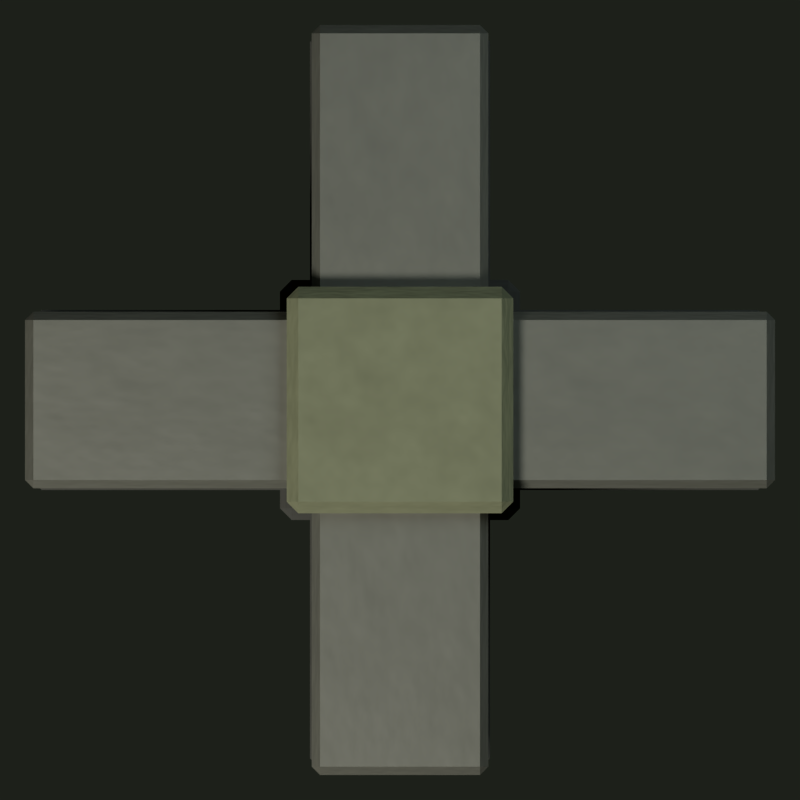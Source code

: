 # Source: concrete_wall.blend  (saved by Blender 5.2.44; exported with 4.5.12 LTS)
import bpy
from mathutils import Matrix  # noqa: F401  (used for matrix-valued properties, if any)

bpy.ops.wm.read_factory_settings(use_empty=True)
scene = bpy.context.scene
scene.name = 'Scene'

# ---- collections
col_collection = bpy.data.collections.new('Collection'); scene.collection.children.link(col_collection)

# ---- materials (node trees are filled in below, after node groups)
mat_concrete___soil_and_oil_contact = bpy.data.materials.new('Concrete - soil and oil contact')
mat_concrete___soil_and_oil_contact.diffuse_color = (0.105, 0.105, 0.09, 1.0)
mat_concrete___weathered_blast_resistant = bpy.data.materials.new('Concrete - weathered blast resistant')
mat_concrete___weathered_blast_resistant.diffuse_color = (0.29, 0.285, 0.245, 1.0)
mat_armor___sun_worn_upper_plane = bpy.data.materials.new('Armor - sun-worn upper plane')
mat_armor___sun_worn_upper_plane.diffuse_color = (0.245, 0.26, 0.16, 1.0)
mat_neutral_owner_identification_panel = bpy.data.materials.new('Neutral owner identification panel')
mat_neutral_owner_identification_panel.diffuse_color = (0.46, 0.33, 0.16, 1.0)
mat_mechanism___exposed_worn_edge = bpy.data.materials.new('Mechanism - exposed worn edge')
mat_mechanism___exposed_worn_edge.diffuse_color = (0.22, 0.22, 0.18, 1.0)

# ---- material node trees
mat_concrete___soil_and_oil_contact.use_nodes = True; mat_concrete___soil_and_oil_contact.node_tree.nodes.clear()
_N = mat_concrete___soil_and_oil_contact.node_tree.nodes; _L = mat_concrete___soil_and_oil_contact.node_tree.links
n0 = _N.new('ShaderNodeBsdfPrincipled'); n0.name = 'Principled BSDF'; n0.location = (-200, 100)
n0.inputs[2].default_value = 0.98
n0.inputs[10].default_value = 0.005
n1 = _N.new('ShaderNodeOutputMaterial'); n1.name = 'Material Output'; n1.location = (200, 100)
n2 = _N.new('ShaderNodeTexNoise'); n2.name = 'Noise Texture'; n2.location = (0, 0)
n2.width = 160
n2.inputs[2].default_value = 5.4
n2.inputs[3].default_value = 2.2
n2.inputs[4].default_value = 0.72
n3 = _N.new('ShaderNodeValToRGB'); n3.name = 'Color Ramp'; n3.location = (0, 0)
while len(n3.color_ramp.elements) > 1: n3.color_ramp.elements.remove(n3.color_ramp.elements[-1])
n3.color_ramp.elements[0].position = 0.2; n3.color_ramp.elements[0].color = (0.0945, 0.0945, 0.081, 1.0)
_e = n3.color_ramp.elements.new(0.8); _e.color = (0.1155, 0.1155, 0.099, 1.0)
n4 = _N.new('ShaderNodeBump'); n4.name = 'Bump'; n4.location = (0, 0)
n4.inputs[0].default_value = 0.1
n4.inputs[1].default_value = 0.035
_L.new(n0.outputs[0], n1.inputs[0])
_L.new(n2.outputs[0], n3.inputs[0])
_L.new(n3.outputs[0], n0.inputs[0])
_L.new(n2.outputs[0], n4.inputs[3])
_L.new(n4.outputs[0], n0.inputs[5])
n1.is_active_output = True
mat_concrete___weathered_blast_resistant.use_nodes = True; mat_concrete___weathered_blast_resistant.node_tree.nodes.clear()
_N = mat_concrete___weathered_blast_resistant.node_tree.nodes; _L = mat_concrete___weathered_blast_resistant.node_tree.links
n0 = _N.new('ShaderNodeBsdfPrincipled'); n0.name = 'Principled BSDF'; n0.location = (-200, 100)
n0.inputs[2].default_value = 0.95
n0.inputs[10].default_value = 0.005
n1 = _N.new('ShaderNodeOutputMaterial'); n1.name = 'Material Output'; n1.location = (200, 100)
n2 = _N.new('ShaderNodeTexNoise'); n2.name = 'Noise Texture'; n2.location = (0, 0)
n2.width = 160
n2.inputs[2].default_value = 5.4
n2.inputs[3].default_value = 2.2
n2.inputs[4].default_value = 0.72
n3 = _N.new('ShaderNodeValToRGB'); n3.name = 'Color Ramp'; n3.location = (0, 0)
while len(n3.color_ramp.elements) > 1: n3.color_ramp.elements.remove(n3.color_ramp.elements[-1])
n3.color_ramp.elements[0].position = 0.2; n3.color_ramp.elements[0].color = (0.2436, 0.2394, 0.2058, 1.0)
_e = n3.color_ramp.elements.new(0.8); _e.color = (0.3364, 0.3306, 0.2842, 1.0)
n4 = _N.new('ShaderNodeBump'); n4.name = 'Bump'; n4.location = (0, 0)
n4.inputs[0].default_value = 0.16
n4.inputs[1].default_value = 0.035
_L.new(n0.outputs[0], n1.inputs[0])
_L.new(n2.outputs[0], n3.inputs[0])
_L.new(n3.outputs[0], n0.inputs[0])
_L.new(n2.outputs[0], n4.inputs[3])
_L.new(n4.outputs[0], n0.inputs[5])
n1.is_active_output = True
mat_armor___sun_worn_upper_plane.use_nodes = True; mat_armor___sun_worn_upper_plane.node_tree.nodes.clear()
_N = mat_armor___sun_worn_upper_plane.node_tree.nodes; _L = mat_armor___sun_worn_upper_plane.node_tree.links
n0 = _N.new('ShaderNodeBsdfPrincipled'); n0.name = 'Principled BSDF'; n0.location = (-200, 100)
n0.inputs[1].default_value = 0.16
n0.inputs[2].default_value = 0.78
n0.inputs[10].default_value = 0.005
n1 = _N.new('ShaderNodeOutputMaterial'); n1.name = 'Material Output'; n1.location = (200, 100)
n2 = _N.new('ShaderNodeTexNoise'); n2.name = 'Noise Texture'; n2.location = (0, 0)
n2.width = 160
n2.inputs[2].default_value = 5.4
n2.inputs[3].default_value = 2.2
n2.inputs[4].default_value = 0.72
n3 = _N.new('ShaderNodeValToRGB'); n3.name = 'Color Ramp'; n3.location = (0, 0)
while len(n3.color_ramp.elements) > 1: n3.color_ramp.elements.remove(n3.color_ramp.elements[-1])
n3.color_ramp.elements[0].position = 0.2; n3.color_ramp.elements[0].color = (0.2205, 0.234, 0.144, 1.0)
_e = n3.color_ramp.elements.new(0.8); _e.color = (0.2695, 0.286, 0.176, 1.0)
n4 = _N.new('ShaderNodeBump'); n4.name = 'Bump'; n4.location = (0, 0)
n4.inputs[0].default_value = 0.1
n4.inputs[1].default_value = 0.035
_L.new(n0.outputs[0], n1.inputs[0])
_L.new(n2.outputs[0], n3.inputs[0])
_L.new(n3.outputs[0], n0.inputs[0])
_L.new(n2.outputs[0], n4.inputs[3])
_L.new(n4.outputs[0], n0.inputs[5])
n1.is_active_output = True
mat_neutral_owner_identification_panel.use_nodes = True; mat_neutral_owner_identification_panel.node_tree.nodes.clear()
_N = mat_neutral_owner_identification_panel.node_tree.nodes; _L = mat_neutral_owner_identification_panel.node_tree.links
n0 = _N.new('ShaderNodeBsdfPrincipled'); n0.name = 'Principled BSDF'; n0.location = (-200, 100)
n0.inputs[2].default_value = 0.84
n0.inputs[10].default_value = 0.005
n1 = _N.new('ShaderNodeOutputMaterial'); n1.name = 'Material Output'; n1.location = (200, 100)
n2 = _N.new('ShaderNodeTexNoise'); n2.name = 'Noise Texture'; n2.location = (0, 0)
n2.width = 160
n2.inputs[2].default_value = 5.4
n2.inputs[3].default_value = 2.2
n2.inputs[4].default_value = 0.72
n3 = _N.new('ShaderNodeValToRGB'); n3.name = 'Color Ramp'; n3.location = (0, 0)
while len(n3.color_ramp.elements) > 1: n3.color_ramp.elements.remove(n3.color_ramp.elements[-1])
n3.color_ramp.elements[0].position = 0.2; n3.color_ramp.elements[0].color = (0.437, 0.3135, 0.152, 1.0)
_e = n3.color_ramp.elements.new(0.8); _e.color = (0.483, 0.3465, 0.168, 1.0)
n4 = _N.new('ShaderNodeBump'); n4.name = 'Bump'; n4.location = (0, 0)
n4.inputs[0].default_value = 0.05
n4.inputs[1].default_value = 0.035
_L.new(n0.outputs[0], n1.inputs[0])
_L.new(n2.outputs[0], n3.inputs[0])
_L.new(n3.outputs[0], n0.inputs[0])
_L.new(n2.outputs[0], n4.inputs[3])
_L.new(n4.outputs[0], n0.inputs[5])
n1.is_active_output = True
mat_mechanism___exposed_worn_edge.use_nodes = True; mat_mechanism___exposed_worn_edge.node_tree.nodes.clear()
_N = mat_mechanism___exposed_worn_edge.node_tree.nodes; _L = mat_mechanism___exposed_worn_edge.node_tree.links
n0 = _N.new('ShaderNodeBsdfPrincipled'); n0.name = 'Principled BSDF'; n0.location = (-200, 100)
n0.inputs[1].default_value = 0.48
n0.inputs[2].default_value = 0.6
n0.inputs[10].default_value = 0.005
n1 = _N.new('ShaderNodeOutputMaterial'); n1.name = 'Material Output'; n1.location = (200, 100)
n2 = _N.new('ShaderNodeTexNoise'); n2.name = 'Noise Texture'; n2.location = (0, 0)
n2.width = 160
n2.inputs[2].default_value = 5.4
n2.inputs[3].default_value = 2.2
n2.inputs[4].default_value = 0.72
n3 = _N.new('ShaderNodeValToRGB'); n3.name = 'Color Ramp'; n3.location = (0, 0)
while len(n3.color_ramp.elements) > 1: n3.color_ramp.elements.remove(n3.color_ramp.elements[-1])
n3.color_ramp.elements[0].position = 0.2; n3.color_ramp.elements[0].color = (0.2068, 0.2068, 0.1692, 1.0)
_e = n3.color_ramp.elements.new(0.8); _e.color = (0.2332, 0.2332, 0.1908, 1.0)
n4 = _N.new('ShaderNodeBump'); n4.name = 'Bump'; n4.location = (0, 0)
n4.inputs[0].default_value = 0.06
n4.inputs[1].default_value = 0.035
_L.new(n0.outputs[0], n1.inputs[0])
_L.new(n2.outputs[0], n3.inputs[0])
_L.new(n3.outputs[0], n0.inputs[0])
_L.new(n2.outputs[0], n4.inputs[3])
_L.new(n4.outputs[0], n0.inputs[5])
n1.is_active_output = True

# ---- world
world_world = bpy.data.worlds.new('World'); scene.world = world_world
world_world.use_nodes = True; world_world.node_tree.nodes.clear()
_N = world_world.node_tree.nodes; _L = world_world.node_tree.links
n0 = _N.new('ShaderNodeOutputWorld'); n0.name = 'World Output'; n0.location = (200, 100)
n1 = _N.new('ShaderNodeBackground'); n1.name = 'Background'; n1.location = (-200, 100)
n1.inputs[0].default_value = (0.045, 0.052, 0.04, 1.0)
n1.inputs[1].default_value = 0.58
_L.new(n1.outputs[0], n0.inputs[0])
n0.is_active_output = True
world_world.color = (0.05088, 0.05088, 0.05088)
world_world.sun_shadow_jitter_overblur = 0.0

# ---- cameras
cam_camera = bpy.data.cameras.new('Camera')
cam_camera.type = 'ORTHO'
cam_camera.ortho_scale = 2.4

# ---- lights
light_area = bpy.data.lights.new('Area', 'AREA')
light_area.energy = 1050.0
light_area.shape = 'DISK'
light_area.size = 5.5
light_area.size_y = 1.0
light_area_001 = bpy.data.lights.new('Area.001', 'AREA')
light_area_001.color = (0.54, 0.63, 0.7)
light_area_001.energy = 330.0
light_area_001.size = 6.0
light_area_001.size_y = 1.0

# ---- meshes
me_cube = bpy.data.meshes.new('Cube')
me_cube.from_pydata([(-0.36, -0.36, -0.04), (-0.36, -0.36, 0.04), (-0.36, 0.36, -0.04), (-0.36, 0.36, 0.04), (0.36, -0.36, -0.04), (0.36, -0.36, 0.04), (0.36, 0.36, -0.04), (0.36, 0.36, 0.04)], [], [(0, 1, 3, 2), (2, 3, 7, 6), (6, 7, 5, 4), (4, 5, 1, 0), (2, 6, 4, 0), (7, 3, 1, 5)])
_uv = me_cube.uv_layers.new(name='UVMap')
_uv.uv.foreach_set('vector', [0.375, 0.0, 0.625, 0.0, 0.625, 0.25, 0.375, 0.25, 0.375, 0.25, 0.625, 0.25, 0.625, 0.5, 0.375, 0.5, 0.375, 0.5, 0.625, 0.5, 0.625, 0.75, 0.375, 0.75, 0.375, 0.75, 0.625, 0.75, 0.625, 1.0, 0.375, 1.0, 0.125, 0.5, 0.375, 0.5, 0.375, 0.75, 0.125, 0.75, 0.625, 0.5, 0.875, 0.5, 0.875, 0.75, 0.625, 0.75])
me_cube.materials.append(mat_concrete___soil_and_oil_contact)
me_cube.update()
me_cube_001 = bpy.data.meshes.new('Cube.001')
me_cube_001.from_pydata([(-0.3, -0.3, -0.36), (-0.3, -0.3, 0.36), (-0.3, 0.3, -0.36), (-0.3, 0.3, 0.36), (0.3, -0.3, -0.36), (0.3, -0.3, 0.36), (0.3, 0.3, -0.36), (0.3, 0.3, 0.36)], [], [(0, 1, 3, 2), (2, 3, 7, 6), (6, 7, 5, 4), (4, 5, 1, 0), (2, 6, 4, 0), (7, 3, 1, 5)])
_uv = me_cube_001.uv_layers.new(name='UVMap')
_uv.uv.foreach_set('vector', [0.375, 0.0, 0.625, 0.0, 0.625, 0.25, 0.375, 0.25, 0.375, 0.25, 0.625, 0.25, 0.625, 0.5, 0.375, 0.5, 0.375, 0.5, 0.625, 0.5, 0.625, 0.75, 0.375, 0.75, 0.375, 0.75, 0.625, 0.75, 0.625, 1.0, 0.375, 1.0, 0.125, 0.5, 0.375, 0.5, 0.375, 0.75, 0.125, 0.75, 0.625, 0.5, 0.875, 0.5, 0.875, 0.75, 0.625, 0.75])
me_cube_001.materials.append(mat_concrete___weathered_blast_resistant)
me_cube_001.update()
me_cube_002 = bpy.data.meshes.new('Cube.002')
me_cube_002.from_pydata([(-0.34, -0.34, -0.06), (-0.34, -0.34, 0.06), (-0.34, 0.34, -0.06), (-0.34, 0.34, 0.06), (0.34, -0.34, -0.06), (0.34, -0.34, 0.06), (0.34, 0.34, -0.06), (0.34, 0.34, 0.06)], [], [(0, 1, 3, 2), (2, 3, 7, 6), (6, 7, 5, 4), (4, 5, 1, 0), (2, 6, 4, 0), (7, 3, 1, 5)])
_uv = me_cube_002.uv_layers.new(name='UVMap')
_uv.uv.foreach_set('vector', [0.375, 0.0, 0.625, 0.0, 0.625, 0.25, 0.375, 0.25, 0.375, 0.25, 0.625, 0.25, 0.625, 0.5, 0.375, 0.5, 0.375, 0.5, 0.625, 0.5, 0.625, 0.75, 0.375, 0.75, 0.375, 0.75, 0.625, 0.75, 0.625, 1.0, 0.375, 1.0, 0.125, 0.5, 0.375, 0.5, 0.375, 0.75, 0.125, 0.75, 0.625, 0.5, 0.875, 0.5, 0.875, 0.75, 0.625, 0.75])
me_cube_002.materials.append(mat_armor___sun_worn_upper_plane)
me_cube_002.update()
me_cube_003 = bpy.data.meshes.new('Cube.003')
me_cube_003.from_pydata([(-0.12, -0.0175, -0.09), (-0.12, -0.0175, 0.09), (-0.12, 0.0175, -0.09), (-0.12, 0.0175, 0.09), (0.12, -0.0175, -0.09), (0.12, -0.0175, 0.09), (0.12, 0.0175, -0.09), (0.12, 0.0175, 0.09)], [], [(0, 1, 3, 2), (2, 3, 7, 6), (6, 7, 5, 4), (4, 5, 1, 0), (2, 6, 4, 0), (7, 3, 1, 5)])
_uv = me_cube_003.uv_layers.new(name='UVMap')
_uv.uv.foreach_set('vector', [0.375, 0.0, 0.625, 0.0, 0.625, 0.25, 0.375, 0.25, 0.375, 0.25, 0.625, 0.25, 0.625, 0.5, 0.375, 0.5, 0.375, 0.5, 0.625, 0.5, 0.625, 0.75, 0.375, 0.75, 0.375, 0.75, 0.625, 0.75, 0.625, 1.0, 0.375, 1.0, 0.125, 0.5, 0.375, 0.5, 0.375, 0.75, 0.125, 0.75, 0.625, 0.5, 0.875, 0.5, 0.875, 0.75, 0.625, 0.75])
me_cube_003.materials.append(mat_neutral_owner_identification_panel)
me_cube_003.update()
me_cube_004 = bpy.data.meshes.new('Cube.004')
me_cube_004.from_pydata([(-0.27, -0.42, -0.04), (-0.27, -0.42, 0.04), (-0.27, 0.42, -0.04), (-0.27, 0.42, 0.04), (0.27, -0.42, -0.04), (0.27, -0.42, 0.04), (0.27, 0.42, -0.04), (0.27, 0.42, 0.04)], [], [(0, 1, 3, 2), (2, 3, 7, 6), (6, 7, 5, 4), (4, 5, 1, 0), (2, 6, 4, 0), (7, 3, 1, 5)])
_uv = me_cube_004.uv_layers.new(name='UVMap')
_uv.uv.foreach_set('vector', [0.375, 0.0, 0.625, 0.0, 0.625, 0.25, 0.375, 0.25, 0.375, 0.25, 0.625, 0.25, 0.625, 0.5, 0.375, 0.5, 0.375, 0.5, 0.625, 0.5, 0.625, 0.75, 0.375, 0.75, 0.375, 0.75, 0.625, 0.75, 0.625, 1.0, 0.375, 1.0, 0.125, 0.5, 0.375, 0.5, 0.375, 0.75, 0.125, 0.75, 0.625, 0.5, 0.875, 0.5, 0.875, 0.75, 0.625, 0.75])
me_cube_004.materials.append(mat_concrete___soil_and_oil_contact)
me_cube_004.update()
me_cube_005 = bpy.data.meshes.new('Cube.005')
me_cube_005.from_pydata([(-0.24, -0.42, -0.32), (-0.24, -0.42, 0.32), (-0.24, 0.42, -0.32), (-0.24, 0.42, 0.32), (0.24, -0.42, -0.32), (0.24, -0.42, 0.32), (0.24, 0.42, -0.32), (0.24, 0.42, 0.32)], [], [(0, 1, 3, 2), (2, 3, 7, 6), (6, 7, 5, 4), (4, 5, 1, 0), (2, 6, 4, 0), (7, 3, 1, 5)])
_uv = me_cube_005.uv_layers.new(name='UVMap')
_uv.uv.foreach_set('vector', [0.375, 0.0, 0.625, 0.0, 0.625, 0.25, 0.375, 0.25, 0.375, 0.25, 0.625, 0.25, 0.625, 0.5, 0.375, 0.5, 0.375, 0.5, 0.625, 0.5, 0.625, 0.75, 0.375, 0.75, 0.375, 0.75, 0.625, 0.75, 0.625, 1.0, 0.375, 1.0, 0.125, 0.5, 0.375, 0.5, 0.375, 0.75, 0.125, 0.75, 0.625, 0.5, 0.875, 0.5, 0.875, 0.75, 0.625, 0.75])
me_cube_005.materials.append(mat_concrete___weathered_blast_resistant)
me_cube_005.update()
me_cube_006 = bpy.data.meshes.new('Cube.006')
me_cube_006.from_pydata([(-0.265, -0.445, -0.05), (-0.265, -0.445, 0.05), (-0.265, 0.445, -0.05), (-0.265, 0.445, 0.05), (0.265, -0.445, -0.05), (0.265, -0.445, 0.05), (0.265, 0.445, -0.05), (0.265, 0.445, 0.05)], [], [(0, 1, 3, 2), (2, 3, 7, 6), (6, 7, 5, 4), (4, 5, 1, 0), (2, 6, 4, 0), (7, 3, 1, 5)])
_uv = me_cube_006.uv_layers.new(name='UVMap')
_uv.uv.foreach_set('vector', [0.375, 0.0, 0.625, 0.0, 0.625, 0.25, 0.375, 0.25, 0.375, 0.25, 0.625, 0.25, 0.625, 0.5, 0.375, 0.5, 0.375, 0.5, 0.625, 0.5, 0.625, 0.75, 0.375, 0.75, 0.375, 0.75, 0.625, 0.75, 0.625, 1.0, 0.375, 1.0, 0.125, 0.5, 0.375, 0.5, 0.375, 0.75, 0.125, 0.75, 0.625, 0.5, 0.875, 0.5, 0.875, 0.75, 0.625, 0.75])
me_cube_006.materials.append(mat_mechanism___exposed_worn_edge)
me_cube_006.update()
me_cube_007 = bpy.data.meshes.new('Cube.007')
me_cube_007.from_pydata([(-0.42, -0.27, -0.04), (-0.42, -0.27, 0.04), (-0.42, 0.27, -0.04), (-0.42, 0.27, 0.04), (0.42, -0.27, -0.04), (0.42, -0.27, 0.04), (0.42, 0.27, -0.04), (0.42, 0.27, 0.04)], [], [(0, 1, 3, 2), (2, 3, 7, 6), (6, 7, 5, 4), (4, 5, 1, 0), (2, 6, 4, 0), (7, 3, 1, 5)])
_uv = me_cube_007.uv_layers.new(name='UVMap')
_uv.uv.foreach_set('vector', [0.375, 0.0, 0.625, 0.0, 0.625, 0.25, 0.375, 0.25, 0.375, 0.25, 0.625, 0.25, 0.625, 0.5, 0.375, 0.5, 0.375, 0.5, 0.625, 0.5, 0.625, 0.75, 0.375, 0.75, 0.375, 0.75, 0.625, 0.75, 0.625, 1.0, 0.375, 1.0, 0.125, 0.5, 0.375, 0.5, 0.375, 0.75, 0.125, 0.75, 0.625, 0.5, 0.875, 0.5, 0.875, 0.75, 0.625, 0.75])
me_cube_007.materials.append(mat_concrete___soil_and_oil_contact)
me_cube_007.update()
me_cube_008 = bpy.data.meshes.new('Cube.008')
me_cube_008.from_pydata([(-0.42, -0.24, -0.32), (-0.42, -0.24, 0.32), (-0.42, 0.24, -0.32), (-0.42, 0.24, 0.32), (0.42, -0.24, -0.32), (0.42, -0.24, 0.32), (0.42, 0.24, -0.32), (0.42, 0.24, 0.32)], [], [(0, 1, 3, 2), (2, 3, 7, 6), (6, 7, 5, 4), (4, 5, 1, 0), (2, 6, 4, 0), (7, 3, 1, 5)])
_uv = me_cube_008.uv_layers.new(name='UVMap')
_uv.uv.foreach_set('vector', [0.375, 0.0, 0.625, 0.0, 0.625, 0.25, 0.375, 0.25, 0.375, 0.25, 0.625, 0.25, 0.625, 0.5, 0.375, 0.5, 0.375, 0.5, 0.625, 0.5, 0.625, 0.75, 0.375, 0.75, 0.375, 0.75, 0.625, 0.75, 0.625, 1.0, 0.375, 1.0, 0.125, 0.5, 0.375, 0.5, 0.375, 0.75, 0.125, 0.75, 0.625, 0.5, 0.875, 0.5, 0.875, 0.75, 0.625, 0.75])
me_cube_008.materials.append(mat_concrete___weathered_blast_resistant)
me_cube_008.update()
me_cube_009 = bpy.data.meshes.new('Cube.009')
me_cube_009.from_pydata([(-0.445, -0.265, -0.05), (-0.445, -0.265, 0.05), (-0.445, 0.265, -0.05), (-0.445, 0.265, 0.05), (0.445, -0.265, -0.05), (0.445, -0.265, 0.05), (0.445, 0.265, -0.05), (0.445, 0.265, 0.05)], [], [(0, 1, 3, 2), (2, 3, 7, 6), (6, 7, 5, 4), (4, 5, 1, 0), (2, 6, 4, 0), (7, 3, 1, 5)])
_uv = me_cube_009.uv_layers.new(name='UVMap')
_uv.uv.foreach_set('vector', [0.375, 0.0, 0.625, 0.0, 0.625, 0.25, 0.375, 0.25, 0.375, 0.25, 0.625, 0.25, 0.625, 0.5, 0.375, 0.5, 0.375, 0.5, 0.625, 0.5, 0.625, 0.75, 0.375, 0.75, 0.375, 0.75, 0.625, 0.75, 0.625, 1.0, 0.375, 1.0, 0.125, 0.5, 0.375, 0.5, 0.375, 0.75, 0.125, 0.75, 0.625, 0.5, 0.875, 0.5, 0.875, 0.75, 0.625, 0.75])
me_cube_009.materials.append(mat_mechanism___exposed_worn_edge)
me_cube_009.update()
me_cube_010 = bpy.data.meshes.new('Cube.010')
me_cube_010.from_pydata([(-0.27, -0.42, -0.04), (-0.27, -0.42, 0.04), (-0.27, 0.42, -0.04), (-0.27, 0.42, 0.04), (0.27, -0.42, -0.04), (0.27, -0.42, 0.04), (0.27, 0.42, -0.04), (0.27, 0.42, 0.04)], [], [(0, 1, 3, 2), (2, 3, 7, 6), (6, 7, 5, 4), (4, 5, 1, 0), (2, 6, 4, 0), (7, 3, 1, 5)])
_uv = me_cube_010.uv_layers.new(name='UVMap')
_uv.uv.foreach_set('vector', [0.375, 0.0, 0.625, 0.0, 0.625, 0.25, 0.375, 0.25, 0.375, 0.25, 0.625, 0.25, 0.625, 0.5, 0.375, 0.5, 0.375, 0.5, 0.625, 0.5, 0.625, 0.75, 0.375, 0.75, 0.375, 0.75, 0.625, 0.75, 0.625, 1.0, 0.375, 1.0, 0.125, 0.5, 0.375, 0.5, 0.375, 0.75, 0.125, 0.75, 0.625, 0.5, 0.875, 0.5, 0.875, 0.75, 0.625, 0.75])
me_cube_010.materials.append(mat_concrete___soil_and_oil_contact)
me_cube_010.update()
me_cube_011 = bpy.data.meshes.new('Cube.011')
me_cube_011.from_pydata([(-0.24, -0.42, -0.32), (-0.24, -0.42, 0.32), (-0.24, 0.42, -0.32), (-0.24, 0.42, 0.32), (0.24, -0.42, -0.32), (0.24, -0.42, 0.32), (0.24, 0.42, -0.32), (0.24, 0.42, 0.32)], [], [(0, 1, 3, 2), (2, 3, 7, 6), (6, 7, 5, 4), (4, 5, 1, 0), (2, 6, 4, 0), (7, 3, 1, 5)])
_uv = me_cube_011.uv_layers.new(name='UVMap')
_uv.uv.foreach_set('vector', [0.375, 0.0, 0.625, 0.0, 0.625, 0.25, 0.375, 0.25, 0.375, 0.25, 0.625, 0.25, 0.625, 0.5, 0.375, 0.5, 0.375, 0.5, 0.625, 0.5, 0.625, 0.75, 0.375, 0.75, 0.375, 0.75, 0.625, 0.75, 0.625, 1.0, 0.375, 1.0, 0.125, 0.5, 0.375, 0.5, 0.375, 0.75, 0.125, 0.75, 0.625, 0.5, 0.875, 0.5, 0.875, 0.75, 0.625, 0.75])
me_cube_011.materials.append(mat_concrete___weathered_blast_resistant)
me_cube_011.update()
me_cube_012 = bpy.data.meshes.new('Cube.012')
me_cube_012.from_pydata([(-0.265, -0.445, -0.05), (-0.265, -0.445, 0.05), (-0.265, 0.445, -0.05), (-0.265, 0.445, 0.05), (0.265, -0.445, -0.05), (0.265, -0.445, 0.05), (0.265, 0.445, -0.05), (0.265, 0.445, 0.05)], [], [(0, 1, 3, 2), (2, 3, 7, 6), (6, 7, 5, 4), (4, 5, 1, 0), (2, 6, 4, 0), (7, 3, 1, 5)])
_uv = me_cube_012.uv_layers.new(name='UVMap')
_uv.uv.foreach_set('vector', [0.375, 0.0, 0.625, 0.0, 0.625, 0.25, 0.375, 0.25, 0.375, 0.25, 0.625, 0.25, 0.625, 0.5, 0.375, 0.5, 0.375, 0.5, 0.625, 0.5, 0.625, 0.75, 0.375, 0.75, 0.375, 0.75, 0.625, 0.75, 0.625, 1.0, 0.375, 1.0, 0.125, 0.5, 0.375, 0.5, 0.375, 0.75, 0.125, 0.75, 0.625, 0.5, 0.875, 0.5, 0.875, 0.75, 0.625, 0.75])
me_cube_012.materials.append(mat_mechanism___exposed_worn_edge)
me_cube_012.update()
me_cube_013 = bpy.data.meshes.new('Cube.013')
me_cube_013.from_pydata([(-0.42, -0.27, -0.04), (-0.42, -0.27, 0.04), (-0.42, 0.27, -0.04), (-0.42, 0.27, 0.04), (0.42, -0.27, -0.04), (0.42, -0.27, 0.04), (0.42, 0.27, -0.04), (0.42, 0.27, 0.04)], [], [(0, 1, 3, 2), (2, 3, 7, 6), (6, 7, 5, 4), (4, 5, 1, 0), (2, 6, 4, 0), (7, 3, 1, 5)])
_uv = me_cube_013.uv_layers.new(name='UVMap')
_uv.uv.foreach_set('vector', [0.375, 0.0, 0.625, 0.0, 0.625, 0.25, 0.375, 0.25, 0.375, 0.25, 0.625, 0.25, 0.625, 0.5, 0.375, 0.5, 0.375, 0.5, 0.625, 0.5, 0.625, 0.75, 0.375, 0.75, 0.375, 0.75, 0.625, 0.75, 0.625, 1.0, 0.375, 1.0, 0.125, 0.5, 0.375, 0.5, 0.375, 0.75, 0.125, 0.75, 0.625, 0.5, 0.875, 0.5, 0.875, 0.75, 0.625, 0.75])
me_cube_013.materials.append(mat_concrete___soil_and_oil_contact)
me_cube_013.update()
me_cube_014 = bpy.data.meshes.new('Cube.014')
me_cube_014.from_pydata([(-0.42, -0.24, -0.32), (-0.42, -0.24, 0.32), (-0.42, 0.24, -0.32), (-0.42, 0.24, 0.32), (0.42, -0.24, -0.32), (0.42, -0.24, 0.32), (0.42, 0.24, -0.32), (0.42, 0.24, 0.32)], [], [(0, 1, 3, 2), (2, 3, 7, 6), (6, 7, 5, 4), (4, 5, 1, 0), (2, 6, 4, 0), (7, 3, 1, 5)])
_uv = me_cube_014.uv_layers.new(name='UVMap')
_uv.uv.foreach_set('vector', [0.375, 0.0, 0.625, 0.0, 0.625, 0.25, 0.375, 0.25, 0.375, 0.25, 0.625, 0.25, 0.625, 0.5, 0.375, 0.5, 0.375, 0.5, 0.625, 0.5, 0.625, 0.75, 0.375, 0.75, 0.375, 0.75, 0.625, 0.75, 0.625, 1.0, 0.375, 1.0, 0.125, 0.5, 0.375, 0.5, 0.375, 0.75, 0.125, 0.75, 0.625, 0.5, 0.875, 0.5, 0.875, 0.75, 0.625, 0.75])
me_cube_014.materials.append(mat_concrete___weathered_blast_resistant)
me_cube_014.update()
me_cube_015 = bpy.data.meshes.new('Cube.015')
me_cube_015.from_pydata([(-0.445, -0.265, -0.05), (-0.445, -0.265, 0.05), (-0.445, 0.265, -0.05), (-0.445, 0.265, 0.05), (0.445, -0.265, -0.05), (0.445, -0.265, 0.05), (0.445, 0.265, -0.05), (0.445, 0.265, 0.05)], [], [(0, 1, 3, 2), (2, 3, 7, 6), (6, 7, 5, 4), (4, 5, 1, 0), (2, 6, 4, 0), (7, 3, 1, 5)])
_uv = me_cube_015.uv_layers.new(name='UVMap')
_uv.uv.foreach_set('vector', [0.375, 0.0, 0.625, 0.0, 0.625, 0.25, 0.375, 0.25, 0.375, 0.25, 0.625, 0.25, 0.625, 0.5, 0.375, 0.5, 0.375, 0.5, 0.625, 0.5, 0.625, 0.75, 0.375, 0.75, 0.375, 0.75, 0.625, 0.75, 0.625, 1.0, 0.375, 1.0, 0.125, 0.5, 0.375, 0.5, 0.375, 0.75, 0.125, 0.75, 0.625, 0.5, 0.875, 0.5, 0.875, 0.75, 0.625, 0.75])
me_cube_015.materials.append(mat_mechanism___exposed_worn_edge)
me_cube_015.update()

# ---- objects
ob_wall_center_soil_contact = bpy.data.objects.new('Wall center soil contact', me_cube)
ob_wall_center_blast_pier = bpy.data.objects.new('Wall center blast pier', me_cube_001)
ob_wall_center_armored_cap = bpy.data.objects.new('Wall center armored cap', me_cube_002)
ob_wall_owner_identification_plate = bpy.data.objects.new('Wall owner identification plate', me_cube_003)
ob_north_arm_soil_footing = bpy.data.objects.new('North arm soil footing', me_cube_004)
ob_north_connected_blast_wall = bpy.data.objects.new('North connected blast wall', me_cube_005)
ob_north_connected_armored_cap = bpy.data.objects.new('North connected armored cap', me_cube_006)
ob_east_arm_soil_footing = bpy.data.objects.new('East arm soil footing', me_cube_007)
ob_east_connected_blast_wall = bpy.data.objects.new('East connected blast wall', me_cube_008)
ob_east_connected_armored_cap = bpy.data.objects.new('East connected armored cap', me_cube_009)
ob_south_arm_soil_footing = bpy.data.objects.new('South arm soil footing', me_cube_010)
ob_south_connected_blast_wall = bpy.data.objects.new('South connected blast wall', me_cube_011)
ob_south_connected_armored_cap = bpy.data.objects.new('South connected armored cap', me_cube_012)
ob_west_arm_soil_footing = bpy.data.objects.new('West arm soil footing', me_cube_013)
ob_west_connected_blast_wall = bpy.data.objects.new('West connected blast wall', me_cube_014)
ob_west_connected_armored_cap = bpy.data.objects.new('West connected armored cap', me_cube_015)
ob_mediterranean_upper_left_key = bpy.data.objects.new('Mediterranean upper-left key', light_area)
ob_cool_sky_fill = bpy.data.objects.new('Cool sky fill', light_area_001)
ob_connection_registered_top_down_wall_camera = bpy.data.objects.new('Connection-registered top-down wall camera', cam_camera)

# ---- transforms, parenting, visibility, modifiers, constraints
ob_wall_center_soil_contact.location = (0.0, 0.0, 0.04)
_m = ob_wall_center_soil_contact.modifiers.new('Field-worn edges', 'BEVEL')
_m.width = 0.035
_m.width_pct = 0.035
ob_wall_center_blast_pier.location = (0.0, 0.0, 0.42)
_m = ob_wall_center_blast_pier.modifiers.new('Field-worn edges', 'BEVEL')
_m.width = 0.065
_m.width_pct = 0.065
ob_wall_center_armored_cap.location = (0.0, 0.0, 0.82)
_m = ob_wall_center_armored_cap.modifiers.new('Field-worn edges', 'BEVEL')
_m.width = 0.035
_m.width_pct = 0.035
ob_wall_owner_identification_plate.location = (0.0, -0.315, 0.56)
_m = ob_wall_owner_identification_plate.modifiers.new('Field-worn edges', 'BEVEL')
_m.width = 0.012
_m.width_pct = 0.012
ob_north_arm_soil_footing.location = (0.0, 0.68, 0.04)
_m = ob_north_arm_soil_footing.modifiers.new('Field-worn edges', 'BEVEL')
_m.width = 0.025
_m.width_pct = 0.025
ob_north_connected_blast_wall.location = (0.0, 0.68, 0.39)
_m = ob_north_connected_blast_wall.modifiers.new('Field-worn edges', 'BEVEL')
_m.width = 0.045
_m.width_pct = 0.045
ob_north_connected_armored_cap.location = (0.0, 0.68, 0.75)
_m = ob_north_connected_armored_cap.modifiers.new('Field-worn edges', 'BEVEL')
_m.width = 0.025
_m.width_pct = 0.025
ob_east_arm_soil_footing.location = (0.68, 0.0, 0.04)
_m = ob_east_arm_soil_footing.modifiers.new('Field-worn edges', 'BEVEL')
_m.width = 0.025
_m.width_pct = 0.025
ob_east_connected_blast_wall.location = (0.68, 0.0, 0.39)
_m = ob_east_connected_blast_wall.modifiers.new('Field-worn edges', 'BEVEL')
_m.width = 0.045
_m.width_pct = 0.045
ob_east_connected_armored_cap.location = (0.68, 0.0, 0.75)
_m = ob_east_connected_armored_cap.modifiers.new('Field-worn edges', 'BEVEL')
_m.width = 0.025
_m.width_pct = 0.025
ob_south_arm_soil_footing.location = (0.0, -0.68, 0.04)
_m = ob_south_arm_soil_footing.modifiers.new('Field-worn edges', 'BEVEL')
_m.width = 0.025
_m.width_pct = 0.025
ob_south_connected_blast_wall.location = (0.0, -0.68, 0.39)
_m = ob_south_connected_blast_wall.modifiers.new('Field-worn edges', 'BEVEL')
_m.width = 0.045
_m.width_pct = 0.045
ob_south_connected_armored_cap.location = (0.0, -0.68, 0.75)
_m = ob_south_connected_armored_cap.modifiers.new('Field-worn edges', 'BEVEL')
_m.width = 0.025
_m.width_pct = 0.025
ob_west_arm_soil_footing.location = (-0.68, 0.0, 0.04)
_m = ob_west_arm_soil_footing.modifiers.new('Field-worn edges', 'BEVEL')
_m.width = 0.025
_m.width_pct = 0.025
ob_west_connected_blast_wall.location = (-0.68, 0.0, 0.39)
_m = ob_west_connected_blast_wall.modifiers.new('Field-worn edges', 'BEVEL')
_m.width = 0.045
_m.width_pct = 0.045
ob_west_connected_armored_cap.location = (-0.68, 0.0, 0.75)
_m = ob_west_connected_armored_cap.modifiers.new('Field-worn edges', 'BEVEL')
_m.width = 0.025
_m.width_pct = 0.025
ob_mediterranean_upper_left_key.location = (-4.8, -5.8, 9.0)
ob_cool_sky_fill.location = (4.5, 3.8, 6.0)
ob_connection_registered_top_down_wall_camera.location = (0.0, 0.0, 8.0)

# ---- collection membership
col_collection.objects.link(ob_wall_center_soil_contact)
col_collection.objects.link(ob_wall_center_blast_pier)
col_collection.objects.link(ob_wall_center_armored_cap)
col_collection.objects.link(ob_wall_owner_identification_plate)
col_collection.objects.link(ob_north_arm_soil_footing)
col_collection.objects.link(ob_north_connected_blast_wall)
col_collection.objects.link(ob_north_connected_armored_cap)
col_collection.objects.link(ob_east_arm_soil_footing)
col_collection.objects.link(ob_east_connected_blast_wall)
col_collection.objects.link(ob_east_connected_armored_cap)
col_collection.objects.link(ob_south_arm_soil_footing)
col_collection.objects.link(ob_south_connected_blast_wall)
col_collection.objects.link(ob_south_connected_armored_cap)
col_collection.objects.link(ob_west_arm_soil_footing)
col_collection.objects.link(ob_west_connected_blast_wall)
col_collection.objects.link(ob_west_connected_armored_cap)
col_collection.objects.link(ob_mediterranean_upper_left_key)
col_collection.objects.link(ob_cool_sky_fill)
col_collection.objects.link(ob_connection_registered_top_down_wall_camera)

# ---- scene / render settings (as saved in the file)
scene.camera = ob_connection_registered_top_down_wall_camera
scene.frame_start = 1; scene.frame_end = 250; scene.frame_set(1)
scene.render.engine = 'BLENDER_EEVEE_NEXT'
scene.render.resolution_x = 256
scene.render.resolution_y = 256
scene.render.dither_intensity = 0.0
scene.render.film_transparent = True
scene.render.bake_bias = 0.0
scene.render.bake_samples = 0
scene.render.compositor_device = 'GPU'
scene.eevee.use_taa_reprojection = False
scene.eevee.use_volume_custom_range = False
scene.eevee.fast_gi_thickness_near = 0.1
scene.eevee.fast_gi_thickness_far = 0.0
scene.eevee.ray_tracing_options.screen_trace_thickness = 0.1
scene.view_settings.look = 'AgX - Medium High Contrast'
bpy.context.view_layer.update()

